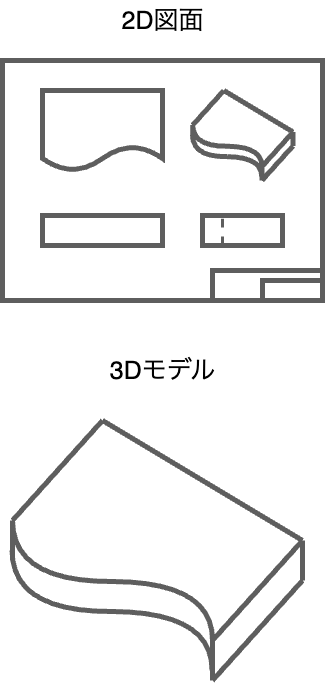

The diagram above was exported from draw.io. Its source (the exported page's mxGraphModel, read from the mxfile embedded in the PNG):
<mxGraphModel dx="1177" dy="845" grid="1" gridSize="10" guides="1" tooltips="1" connect="1" arrows="1" fold="1" page="1" pageScale="1" pageWidth="827" pageHeight="1169" math="0" shadow="0">
  <root>
    <mxCell id="0" />
    <mxCell id="1" parent="0" />
    <mxCell id="2" value="" style="rounded=0;whiteSpace=wrap;html=1;strokeWidth=5;strokeColor=#5e5e5e;" vertex="1" parent="1">
      <mxGeometry x="860" y="70" width="320" height="240" as="geometry" />
    </mxCell>
    <mxCell id="3" value="" style="shape=document;whiteSpace=wrap;html=1;boundedLbl=1;strokeWidth=5;strokeColor=#5e5e5e;" vertex="1" parent="1">
      <mxGeometry x="900" y="100" width="120" height="80" as="geometry" />
    </mxCell>
    <mxCell id="4" value="" style="rounded=0;whiteSpace=wrap;html=1;strokeWidth=5;strokeColor=#5e5e5e;" vertex="1" parent="1">
      <mxGeometry x="900" y="225" width="120" height="30" as="geometry" />
    </mxCell>
    <mxCell id="5" value="" style="rounded=0;whiteSpace=wrap;html=1;strokeWidth=5;strokeColor=#5e5e5e;" vertex="1" parent="1">
      <mxGeometry x="1060" y="225" width="80" height="30" as="geometry" />
    </mxCell>
    <mxCell id="6" value="" style="endArrow=none;dashed=1;html=1;rounded=0;entryX=0.25;entryY=0;entryDx=0;entryDy=0;exitX=0.25;exitY=1;exitDx=0;exitDy=0;strokeWidth=3;strokeColor=#5e5e5e;" edge="1" source="5" target="5" parent="1">
      <mxGeometry width="50" height="50" relative="1" as="geometry">
        <mxPoint x="1140" y="380" as="sourcePoint" />
        <mxPoint x="1190" y="330" as="targetPoint" />
      </mxGeometry>
    </mxCell>
    <mxCell id="7" value="" style="group" connectable="0" vertex="1" parent="1">
      <mxGeometry x="1050" y="100" width="100.56" height="90" as="geometry" />
    </mxCell>
    <mxCell id="8" value="" style="endArrow=none;html=1;rounded=0;strokeWidth=5;strokeColor=#5e5e5e;" edge="1" parent="7">
      <mxGeometry width="50" height="50" relative="1" as="geometry">
        <mxPoint x="0.17308089500860585" y="48.46153846153846" as="sourcePoint" />
        <mxPoint x="0.17308089500860585" y="34.61538461538461" as="targetPoint" />
      </mxGeometry>
    </mxCell>
    <mxCell id="9" value="" style="endArrow=none;html=1;rounded=0;strokeWidth=5;strokeColor=#5e5e5e;" edge="1" parent="7">
      <mxGeometry width="50" height="50" relative="1" as="geometry">
        <mxPoint x="31.32764199655766" as="sourcePoint" />
        <mxPoint x="0.17308089500860585" y="34.61538461538461" as="targetPoint" />
      </mxGeometry>
    </mxCell>
    <mxCell id="10" value="" style="endArrow=none;html=1;rounded=0;strokeWidth=5;strokeColor=#5e5e5e;" edge="1" parent="7">
      <mxGeometry width="50" height="50" relative="1" as="geometry">
        <mxPoint x="31.32764199655766" as="sourcePoint" />
        <mxPoint x="100.56" y="41.53846153846154" as="targetPoint" />
      </mxGeometry>
    </mxCell>
    <mxCell id="11" value="" style="endArrow=none;html=1;rounded=0;strokeWidth=5;strokeColor=#5e5e5e;" edge="1" parent="7">
      <mxGeometry width="50" height="50" relative="1" as="geometry">
        <mxPoint x="100.56" y="41.53846153846154" as="sourcePoint" />
        <mxPoint x="69.40543889845095" y="76.15384615384615" as="targetPoint" />
      </mxGeometry>
    </mxCell>
    <mxCell id="12" value="" style="curved=1;endArrow=none;html=1;rounded=0;endFill=0;edgeStyle=orthogonalEdgeStyle;strokeWidth=5;strokeColor=#5e5e5e;" edge="1" parent="7">
      <mxGeometry width="50" height="50" relative="1" as="geometry">
        <mxPoint x="34.789259896729774" y="55.730769230769226" as="sourcePoint" />
        <mxPoint x="0.17308089500860585" y="34.61538461538461" as="targetPoint" />
      </mxGeometry>
    </mxCell>
    <mxCell id="13" value="" style="curved=1;endArrow=none;html=1;rounded=0;endFill=0;edgeStyle=orthogonalEdgeStyle;strokeWidth=5;strokeColor=#5e5e5e;" edge="1" parent="7">
      <mxGeometry width="50" height="50" relative="1" as="geometry">
        <mxPoint x="34.789259896729774" y="55.730769230769226" as="sourcePoint" />
        <mxPoint x="69.40543889845095" y="76.15384615384615" as="targetPoint" />
      </mxGeometry>
    </mxCell>
    <mxCell id="14" value="" style="endArrow=none;html=1;rounded=0;strokeWidth=5;strokeColor=#5e5e5e;" edge="1" parent="7">
      <mxGeometry width="50" height="50" relative="1" as="geometry">
        <mxPoint x="69.40543889845095" y="90" as="sourcePoint" />
        <mxPoint x="69.40543889845095" y="76.15384615384615" as="targetPoint" />
      </mxGeometry>
    </mxCell>
    <mxCell id="15" value="" style="curved=1;endArrow=none;html=1;rounded=0;endFill=0;edgeStyle=orthogonalEdgeStyle;strokeWidth=5;strokeColor=#5e5e5e;" edge="1" parent="7">
      <mxGeometry width="50" height="50" relative="1" as="geometry">
        <mxPoint x="34.61617900172117" y="66.11538461538461" as="sourcePoint" />
        <mxPoint y="45" as="targetPoint" />
      </mxGeometry>
    </mxCell>
    <mxCell id="16" value="" style="curved=1;endArrow=none;html=1;rounded=0;endFill=0;edgeStyle=orthogonalEdgeStyle;strokeWidth=5;strokeColor=#5e5e5e;" edge="1" parent="7">
      <mxGeometry width="50" height="50" relative="1" as="geometry">
        <mxPoint x="34.61617900172117" y="66.11538461538461" as="sourcePoint" />
        <mxPoint x="69.23235800344234" y="86.53846153846153" as="targetPoint" />
      </mxGeometry>
    </mxCell>
    <mxCell id="17" value="" style="endArrow=none;html=1;rounded=0;strokeWidth=5;strokeColor=#5e5e5e;" edge="1" parent="7">
      <mxGeometry width="50" height="50" relative="1" as="geometry">
        <mxPoint x="100.56" y="55.38461538461539" as="sourcePoint" />
        <mxPoint x="69.40543889845095" y="90" as="targetPoint" />
      </mxGeometry>
    </mxCell>
    <mxCell id="18" value="" style="endArrow=none;html=1;rounded=0;strokeWidth=5;strokeColor=#5e5e5e;" edge="1" parent="7">
      <mxGeometry width="50" height="50" relative="1" as="geometry">
        <mxPoint x="100.56" y="55.38461538461539" as="sourcePoint" />
        <mxPoint x="100.56" y="41.53846153846154" as="targetPoint" />
      </mxGeometry>
    </mxCell>
    <mxCell id="19" value="" style="rounded=0;whiteSpace=wrap;html=1;strokeWidth=5;strokeColor=#5e5e5e;" vertex="1" parent="1">
      <mxGeometry x="1070" y="280" width="110" height="30" as="geometry" />
    </mxCell>
    <mxCell id="20" value="" style="rounded=0;whiteSpace=wrap;html=1;strokeWidth=5;strokeColor=#5e5e5e;" vertex="1" parent="1">
      <mxGeometry x="1120" y="290" width="60" height="20" as="geometry" />
    </mxCell>
    <mxCell id="21" value="3Dモデル" style="text;html=1;align=center;verticalAlign=middle;resizable=0;points=[];autosize=1;strokeColor=none;fillColor=none;fontSize=25;" vertex="1" parent="1">
      <mxGeometry x="955" y="360" width="130" height="40" as="geometry" />
    </mxCell>
    <mxCell id="22" value="2D図面" style="text;html=1;align=center;verticalAlign=middle;resizable=0;points=[];autosize=1;strokeColor=none;fillColor=none;fontSize=25;" vertex="1" parent="1">
      <mxGeometry x="965" y="10" width="110" height="40" as="geometry" />
    </mxCell>
    <mxCell id="23" value="" style="group" vertex="1" connectable="0" parent="1">
      <mxGeometry x="869.5" y="430" width="290.5" height="260" as="geometry" />
    </mxCell>
    <mxCell id="24" value="" style="endArrow=none;html=1;rounded=0;strokeWidth=5;strokeColor=#5e5e5e;" edge="1" parent="23">
      <mxGeometry width="50" height="50" relative="1" as="geometry">
        <mxPoint x="0.5" y="140" as="sourcePoint" />
        <mxPoint x="0.5" y="100" as="targetPoint" />
      </mxGeometry>
    </mxCell>
    <mxCell id="25" value="" style="endArrow=none;html=1;rounded=0;strokeWidth=5;strokeColor=#5e5e5e;" edge="1" parent="23">
      <mxGeometry width="50" height="50" relative="1" as="geometry">
        <mxPoint x="90.5" as="sourcePoint" />
        <mxPoint x="0.5" y="100" as="targetPoint" />
      </mxGeometry>
    </mxCell>
    <mxCell id="26" value="" style="endArrow=none;html=1;rounded=0;strokeWidth=5;strokeColor=#5e5e5e;" edge="1" parent="23">
      <mxGeometry width="50" height="50" relative="1" as="geometry">
        <mxPoint x="90.5" as="sourcePoint" />
        <mxPoint x="290.5" y="120" as="targetPoint" />
      </mxGeometry>
    </mxCell>
    <mxCell id="27" value="" style="endArrow=none;html=1;rounded=0;strokeWidth=5;strokeColor=#5e5e5e;" edge="1" parent="23">
      <mxGeometry width="50" height="50" relative="1" as="geometry">
        <mxPoint x="290.5" y="120" as="sourcePoint" />
        <mxPoint x="200.5" y="220" as="targetPoint" />
      </mxGeometry>
    </mxCell>
    <mxCell id="28" value="" style="curved=1;endArrow=none;html=1;rounded=0;endFill=0;edgeStyle=orthogonalEdgeStyle;strokeWidth=5;strokeColor=#5e5e5e;" edge="1" parent="23">
      <mxGeometry width="50" height="50" relative="1" as="geometry">
        <mxPoint x="100.5" y="161" as="sourcePoint" />
        <mxPoint x="0.5" y="100" as="targetPoint" />
      </mxGeometry>
    </mxCell>
    <mxCell id="29" value="" style="curved=1;endArrow=none;html=1;rounded=0;endFill=0;edgeStyle=orthogonalEdgeStyle;strokeWidth=5;strokeColor=#5e5e5e;" edge="1" parent="23">
      <mxGeometry width="50" height="50" relative="1" as="geometry">
        <mxPoint x="100.5" y="161" as="sourcePoint" />
        <mxPoint x="200.5" y="220" as="targetPoint" />
      </mxGeometry>
    </mxCell>
    <mxCell id="30" value="" style="endArrow=none;html=1;rounded=0;strokeWidth=5;strokeColor=#5e5e5e;" edge="1" parent="23">
      <mxGeometry width="50" height="50" relative="1" as="geometry">
        <mxPoint x="200.5" y="260" as="sourcePoint" />
        <mxPoint x="200.5" y="220" as="targetPoint" />
      </mxGeometry>
    </mxCell>
    <mxCell id="31" value="" style="curved=1;endArrow=none;html=1;rounded=0;endFill=0;edgeStyle=orthogonalEdgeStyle;strokeWidth=5;strokeColor=#5e5e5e;" edge="1" parent="23">
      <mxGeometry width="50" height="50" relative="1" as="geometry">
        <mxPoint x="100" y="191" as="sourcePoint" />
        <mxPoint y="130" as="targetPoint" />
      </mxGeometry>
    </mxCell>
    <mxCell id="32" value="" style="curved=1;endArrow=none;html=1;rounded=0;endFill=0;edgeStyle=orthogonalEdgeStyle;strokeWidth=5;strokeColor=#5e5e5e;" edge="1" parent="23">
      <mxGeometry width="50" height="50" relative="1" as="geometry">
        <mxPoint x="100" y="191" as="sourcePoint" />
        <mxPoint x="200" y="250" as="targetPoint" />
      </mxGeometry>
    </mxCell>
    <mxCell id="33" value="" style="endArrow=none;html=1;rounded=0;strokeWidth=5;strokeColor=#5e5e5e;" edge="1" parent="23">
      <mxGeometry width="50" height="50" relative="1" as="geometry">
        <mxPoint x="290.5" y="160" as="sourcePoint" />
        <mxPoint x="200.5" y="260" as="targetPoint" />
      </mxGeometry>
    </mxCell>
    <mxCell id="34" value="" style="endArrow=none;html=1;rounded=0;strokeWidth=5;strokeColor=#5e5e5e;" edge="1" parent="23">
      <mxGeometry width="50" height="50" relative="1" as="geometry">
        <mxPoint x="290.5" y="160" as="sourcePoint" />
        <mxPoint x="290.5" y="120" as="targetPoint" />
      </mxGeometry>
    </mxCell>
  </root>
</mxGraphModel>